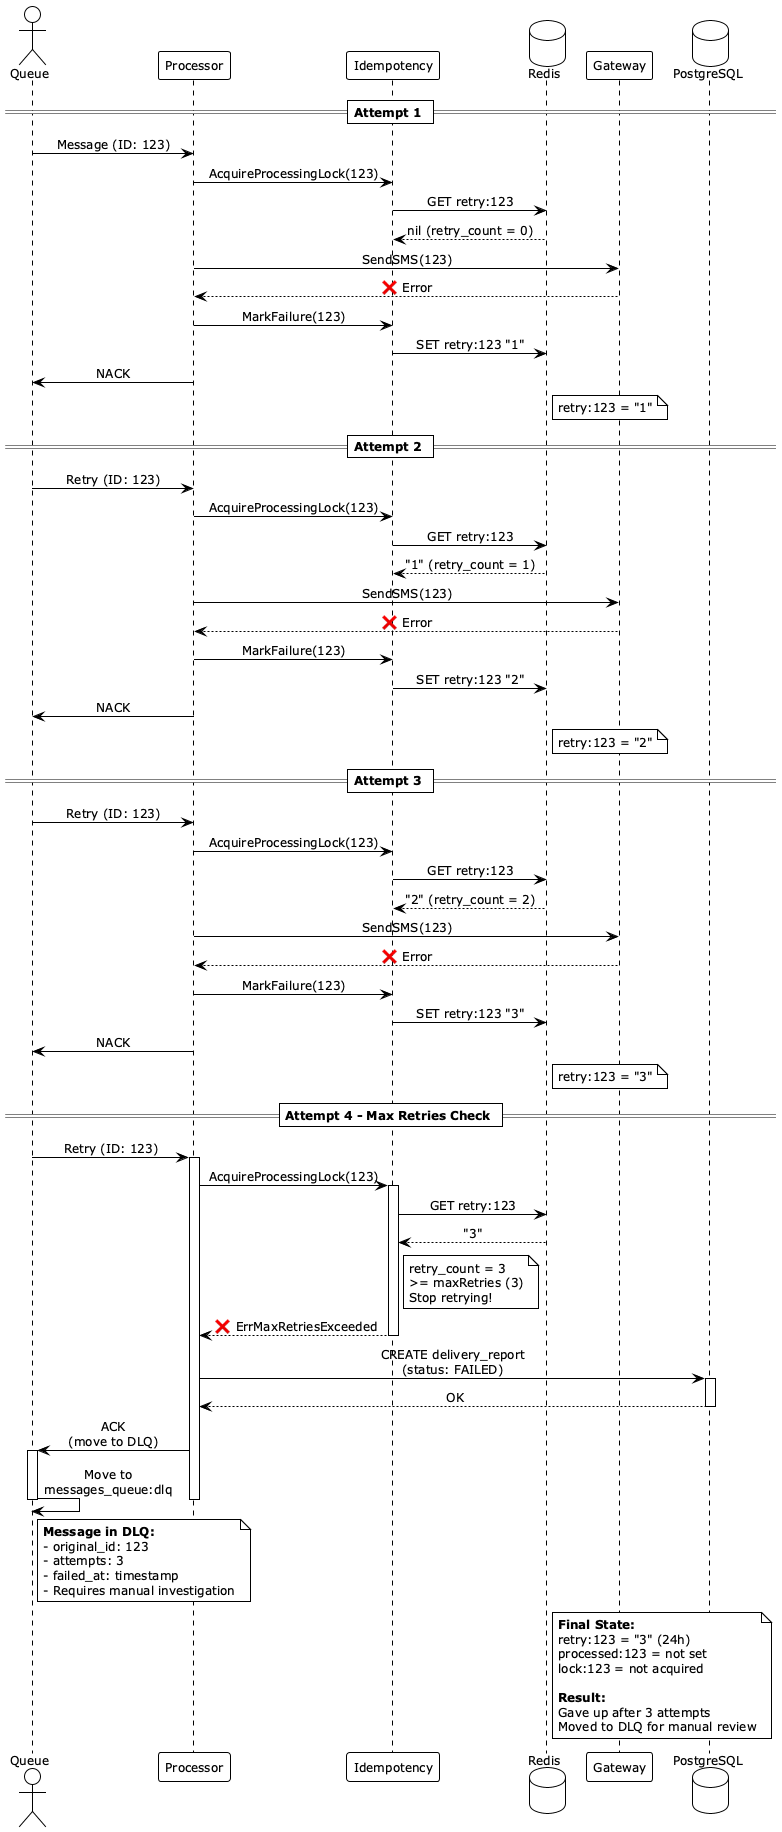

The diagram above was rendered by PlantUML. Its source (embedded in the PNG):
@startuml Idempotency - Max Retries Exceeded
!theme plain
skinparam sequenceMessageAlign center
skinparam defaultFontSize 12

actor Queue
participant "Processor" as Processor
participant "Idempotency" as Idempotency
database Redis
participant "Gateway" as Gateway
database "PostgreSQL" as DB

== Attempt 1 ==
Queue -> Processor: Message (ID: 123)
Processor -> Idempotency: AcquireProcessingLock(123)
Idempotency -> Redis: GET retry:123
Redis --> Idempotency: nil (retry_count = 0)
Processor -> Gateway: SendSMS(123)
Gateway --> Processor: ❌ Error
Processor -> Idempotency: MarkFailure(123)
Idempotency -> Redis: SET retry:123 "1"
Processor -> Queue: NACK

note right of Redis
  retry:123 = "1"
end note

== Attempt 2 ==
Queue -> Processor: Retry (ID: 123)
Processor -> Idempotency: AcquireProcessingLock(123)
Idempotency -> Redis: GET retry:123
Redis --> Idempotency: "1" (retry_count = 1)
Processor -> Gateway: SendSMS(123)
Gateway --> Processor: ❌ Error
Processor -> Idempotency: MarkFailure(123)
Idempotency -> Redis: SET retry:123 "2"
Processor -> Queue: NACK

note right of Redis
  retry:123 = "2"
end note

== Attempt 3 ==
Queue -> Processor: Retry (ID: 123)
Processor -> Idempotency: AcquireProcessingLock(123)
Idempotency -> Redis: GET retry:123
Redis --> Idempotency: "2" (retry_count = 2)
Processor -> Gateway: SendSMS(123)
Gateway --> Processor: ❌ Error
Processor -> Idempotency: MarkFailure(123)
Idempotency -> Redis: SET retry:123 "3"
Processor -> Queue: NACK

note right of Redis
  retry:123 = "3"
end note

== Attempt 4 - Max Retries Check ==

Queue -> Processor: Retry (ID: 123)
activate Processor

Processor -> Idempotency: AcquireProcessingLock(123)
activate Idempotency

Idempotency -> Redis: GET retry:123
Redis --> Idempotency: "3"

note right of Idempotency
  retry_count = 3
  >= maxRetries (3)
  Stop retrying!
end note

Idempotency --> Processor: ❌ ErrMaxRetriesExceeded
deactivate Idempotency

Processor -> DB: CREATE delivery_report\n(status: FAILED)
activate DB
DB --> Processor: OK
deactivate DB

Processor -> Queue: ACK\n(move to DLQ)
activate Queue
Queue -> Queue: Move to\nmessages_queue:dlq
deactivate Queue

deactivate Processor

note right of Queue
  **Message in DLQ:**
  - original_id: 123
  - attempts: 3
  - failed_at: timestamp
  - Requires manual investigation
end note

note right of Redis
  **Final State:**
  retry:123 = "3" (24h)
  processed:123 = not set
  lock:123 = not acquired

  **Result:**
  Gave up after 3 attempts
  Moved to DLQ for manual review
end note

@enduml